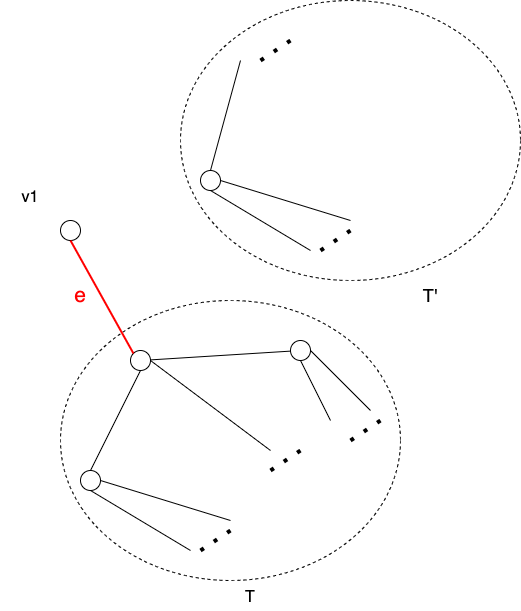

The diagram above was exported from draw.io. Its source (the exported page's mxGraphModel, read from the mxfile embedded in the PNG):
<mxGraphModel dx="841" dy="1840" grid="1" gridSize="10" guides="1" tooltips="1" connect="1" arrows="1" fold="1" page="1" pageScale="1" pageWidth="827" pageHeight="1169" math="0" shadow="0">
  <root>
    <mxCell id="0" />
    <mxCell id="1" parent="0" />
    <mxCell id="dmQ577wPo6xq8Oifaet3-15" value="" style="ellipse;whiteSpace=wrap;html=1;strokeColor=default;fillColor=none;dashed=1;" parent="1" vertex="1">
      <mxGeometry x="320" y="260" width="340" height="280" as="geometry" />
    </mxCell>
    <mxCell id="dmQ577wPo6xq8Oifaet3-29" value="" style="ellipse;whiteSpace=wrap;html=1;strokeColor=default;fillColor=none;dashed=1;" parent="1" vertex="1">
      <mxGeometry x="440" y="-40" width="340" height="280" as="geometry" />
    </mxCell>
    <mxCell id="dmQ577wPo6xq8Oifaet3-1" value="" style="ellipse;whiteSpace=wrap;html=1;aspect=fixed;" parent="1" vertex="1">
      <mxGeometry x="390" y="310" width="20" height="20" as="geometry" />
    </mxCell>
    <mxCell id="dmQ577wPo6xq8Oifaet3-2" value="" style="ellipse;whiteSpace=wrap;html=1;aspect=fixed;" parent="1" vertex="1">
      <mxGeometry x="550" y="300" width="20" height="20" as="geometry" />
    </mxCell>
    <mxCell id="dmQ577wPo6xq8Oifaet3-3" value="" style="endArrow=none;html=1;rounded=0;" parent="1" source="dmQ577wPo6xq8Oifaet3-1" target="dmQ577wPo6xq8Oifaet3-2" edge="1">
      <mxGeometry width="50" height="50" relative="1" as="geometry">
        <mxPoint x="390" y="370" as="sourcePoint" />
        <mxPoint x="440" y="320" as="targetPoint" />
      </mxGeometry>
    </mxCell>
    <mxCell id="dmQ577wPo6xq8Oifaet3-4" value="" style="ellipse;whiteSpace=wrap;html=1;aspect=fixed;" parent="1" vertex="1">
      <mxGeometry x="340" y="430" width="20" height="20" as="geometry" />
    </mxCell>
    <mxCell id="dmQ577wPo6xq8Oifaet3-5" value="" style="endArrow=none;html=1;rounded=0;exitX=0.5;exitY=1;exitDx=0;exitDy=0;entryX=0.5;entryY=0;entryDx=0;entryDy=0;" parent="1" source="dmQ577wPo6xq8Oifaet3-1" target="dmQ577wPo6xq8Oifaet3-4" edge="1">
      <mxGeometry width="50" height="50" relative="1" as="geometry">
        <mxPoint x="400" y="320" as="sourcePoint" />
        <mxPoint x="560" y="320" as="targetPoint" />
      </mxGeometry>
    </mxCell>
    <mxCell id="dmQ577wPo6xq8Oifaet3-6" value="" style="endArrow=none;html=1;rounded=0;exitX=1;exitY=0.5;exitDx=0;exitDy=0;" parent="1" source="dmQ577wPo6xq8Oifaet3-2" edge="1">
      <mxGeometry width="50" height="50" relative="1" as="geometry">
        <mxPoint x="410" y="330" as="sourcePoint" />
        <mxPoint x="630" y="370" as="targetPoint" />
      </mxGeometry>
    </mxCell>
    <mxCell id="dmQ577wPo6xq8Oifaet3-7" value="" style="endArrow=none;html=1;rounded=0;exitX=0.5;exitY=1;exitDx=0;exitDy=0;" parent="1" source="dmQ577wPo6xq8Oifaet3-2" edge="1">
      <mxGeometry width="50" height="50" relative="1" as="geometry">
        <mxPoint x="580" y="320" as="sourcePoint" />
        <mxPoint x="590" y="380" as="targetPoint" />
      </mxGeometry>
    </mxCell>
    <mxCell id="dmQ577wPo6xq8Oifaet3-8" value="" style="endArrow=none;html=1;rounded=0;exitX=1;exitY=0.5;exitDx=0;exitDy=0;" parent="1" source="dmQ577wPo6xq8Oifaet3-1" edge="1">
      <mxGeometry width="50" height="50" relative="1" as="geometry">
        <mxPoint x="580" y="320" as="sourcePoint" />
        <mxPoint x="530" y="410" as="targetPoint" />
      </mxGeometry>
    </mxCell>
    <mxCell id="dmQ577wPo6xq8Oifaet3-9" value="" style="endArrow=none;html=1;rounded=0;exitX=1;exitY=0.5;exitDx=0;exitDy=0;" parent="1" source="dmQ577wPo6xq8Oifaet3-4" edge="1">
      <mxGeometry width="50" height="50" relative="1" as="geometry">
        <mxPoint x="400" y="320" as="sourcePoint" />
        <mxPoint x="490" y="480" as="targetPoint" />
      </mxGeometry>
    </mxCell>
    <mxCell id="dmQ577wPo6xq8Oifaet3-10" value="" style="endArrow=none;dashed=1;html=1;dashPattern=1 3;strokeWidth=4;rounded=0;" parent="1" edge="1">
      <mxGeometry width="50" height="50" relative="1" as="geometry">
        <mxPoint x="610" y="400" as="sourcePoint" />
        <mxPoint x="640" y="380" as="targetPoint" />
      </mxGeometry>
    </mxCell>
    <mxCell id="dmQ577wPo6xq8Oifaet3-11" value="" style="endArrow=none;dashed=1;html=1;dashPattern=1 3;strokeWidth=4;rounded=0;" parent="1" edge="1">
      <mxGeometry width="50" height="50" relative="1" as="geometry">
        <mxPoint x="530" y="430" as="sourcePoint" />
        <mxPoint x="560" y="410" as="targetPoint" />
      </mxGeometry>
    </mxCell>
    <mxCell id="dmQ577wPo6xq8Oifaet3-12" value="" style="endArrow=none;dashed=1;html=1;dashPattern=1 3;strokeWidth=4;rounded=0;" parent="1" edge="1">
      <mxGeometry width="50" height="50" relative="1" as="geometry">
        <mxPoint x="460" y="510" as="sourcePoint" />
        <mxPoint x="490" y="490" as="targetPoint" />
      </mxGeometry>
    </mxCell>
    <mxCell id="dmQ577wPo6xq8Oifaet3-14" value="" style="endArrow=none;html=1;rounded=0;exitX=0.5;exitY=1;exitDx=0;exitDy=0;" parent="1" source="dmQ577wPo6xq8Oifaet3-4" edge="1">
      <mxGeometry width="50" height="50" relative="1" as="geometry">
        <mxPoint x="370" y="450" as="sourcePoint" />
        <mxPoint x="450" y="510" as="targetPoint" />
      </mxGeometry>
    </mxCell>
    <mxCell id="dmQ577wPo6xq8Oifaet3-19" value="" style="ellipse;whiteSpace=wrap;html=1;aspect=fixed;" parent="1" vertex="1">
      <mxGeometry x="460" y="130" width="20" height="20" as="geometry" />
    </mxCell>
    <mxCell id="dmQ577wPo6xq8Oifaet3-20" value="" style="endArrow=none;html=1;rounded=0;exitX=0.5;exitY=1;exitDx=0;exitDy=0;entryX=0.5;entryY=0;entryDx=0;entryDy=0;" parent="1" target="dmQ577wPo6xq8Oifaet3-19" edge="1">
      <mxGeometry width="50" height="50" relative="1" as="geometry">
        <mxPoint x="500" y="20" as="sourcePoint" />
        <mxPoint x="680" y="20" as="targetPoint" />
      </mxGeometry>
    </mxCell>
    <mxCell id="dmQ577wPo6xq8Oifaet3-24" value="" style="endArrow=none;html=1;rounded=0;exitX=1;exitY=0.5;exitDx=0;exitDy=0;" parent="1" source="dmQ577wPo6xq8Oifaet3-19" edge="1">
      <mxGeometry width="50" height="50" relative="1" as="geometry">
        <mxPoint x="520" y="20" as="sourcePoint" />
        <mxPoint x="610" y="180" as="targetPoint" />
      </mxGeometry>
    </mxCell>
    <mxCell id="dmQ577wPo6xq8Oifaet3-27" value="" style="endArrow=none;dashed=1;html=1;dashPattern=1 3;strokeWidth=4;rounded=0;" parent="1" edge="1">
      <mxGeometry width="50" height="50" relative="1" as="geometry">
        <mxPoint x="580" y="210" as="sourcePoint" />
        <mxPoint x="610" y="190" as="targetPoint" />
      </mxGeometry>
    </mxCell>
    <mxCell id="dmQ577wPo6xq8Oifaet3-28" value="" style="endArrow=none;html=1;rounded=0;exitX=0.5;exitY=1;exitDx=0;exitDy=0;" parent="1" source="dmQ577wPo6xq8Oifaet3-19" edge="1">
      <mxGeometry width="50" height="50" relative="1" as="geometry">
        <mxPoint x="490" y="150" as="sourcePoint" />
        <mxPoint x="570" y="210" as="targetPoint" />
      </mxGeometry>
    </mxCell>
    <mxCell id="dmQ577wPo6xq8Oifaet3-30" value="" style="endArrow=none;dashed=1;html=1;dashPattern=1 3;strokeWidth=4;rounded=0;" parent="1" edge="1">
      <mxGeometry width="50" height="50" relative="1" as="geometry">
        <mxPoint x="520" y="20" as="sourcePoint" />
        <mxPoint x="550" as="targetPoint" />
      </mxGeometry>
    </mxCell>
    <mxCell id="dmQ577wPo6xq8Oifaet3-31" value="" style="ellipse;whiteSpace=wrap;html=1;aspect=fixed;" parent="1" vertex="1">
      <mxGeometry x="320" y="180" width="20" height="20" as="geometry" />
    </mxCell>
    <mxCell id="dmQ577wPo6xq8Oifaet3-33" value="" style="endArrow=none;html=1;rounded=0;exitX=0.5;exitY=1;exitDx=0;exitDy=0;entryX=0;entryY=0;entryDx=0;entryDy=0;strokeColor=#FF0000;strokeWidth=2;" parent="1" source="dmQ577wPo6xq8Oifaet3-31" target="dmQ577wPo6xq8Oifaet3-1" edge="1">
      <mxGeometry width="50" height="50" relative="1" as="geometry">
        <mxPoint x="490" y="150" as="sourcePoint" />
        <mxPoint x="620" y="190" as="targetPoint" />
      </mxGeometry>
    </mxCell>
    <mxCell id="dmQ577wPo6xq8Oifaet3-36" value="e" style="text;html=1;strokeColor=none;fillColor=none;align=center;verticalAlign=middle;whiteSpace=wrap;rounded=0;dashed=1;fontSize=21;fontColor=#FF0000;" parent="1" vertex="1">
      <mxGeometry x="310" y="240" width="60" height="30" as="geometry" />
    </mxCell>
    <mxCell id="dmQ577wPo6xq8Oifaet3-41" value="&lt;font style=&quot;font-size: 18px;&quot; color=&quot;#000000&quot;&gt;T'&lt;/font&gt;&lt;font style=&quot;font-size: 16px;&quot; color=&quot;#000000&quot;&gt;&lt;br&gt;&lt;/font&gt;" style="text;html=1;strokeColor=none;fillColor=none;align=center;verticalAlign=middle;whiteSpace=wrap;rounded=0;dashed=1;fontSize=21;fontColor=#3333FF;" parent="1" vertex="1">
      <mxGeometry x="660" y="240" width="60" height="30" as="geometry" />
    </mxCell>
    <mxCell id="dmQ577wPo6xq8Oifaet3-42" value="&lt;font color=&quot;#000000&quot;&gt;&lt;span style=&quot;font-size: 16px;&quot;&gt;v1&lt;/span&gt;&lt;/font&gt;" style="text;html=1;strokeColor=none;fillColor=none;align=center;verticalAlign=middle;whiteSpace=wrap;rounded=0;dashed=1;fontSize=21;fontColor=#3333FF;" parent="1" vertex="1">
      <mxGeometry x="260" y="140" width="60" height="30" as="geometry" />
    </mxCell>
    <mxCell id="dmQ577wPo6xq8Oifaet3-43" value="&lt;font style=&quot;font-size: 16px;&quot; color=&quot;#000000&quot;&gt;T&lt;/font&gt;" style="text;html=1;strokeColor=none;fillColor=none;align=center;verticalAlign=middle;whiteSpace=wrap;rounded=0;dashed=1;fontSize=21;fontColor=#3333FF;" parent="1" vertex="1">
      <mxGeometry x="480" y="540" width="60" height="30" as="geometry" />
    </mxCell>
  </root>
</mxGraphModel>